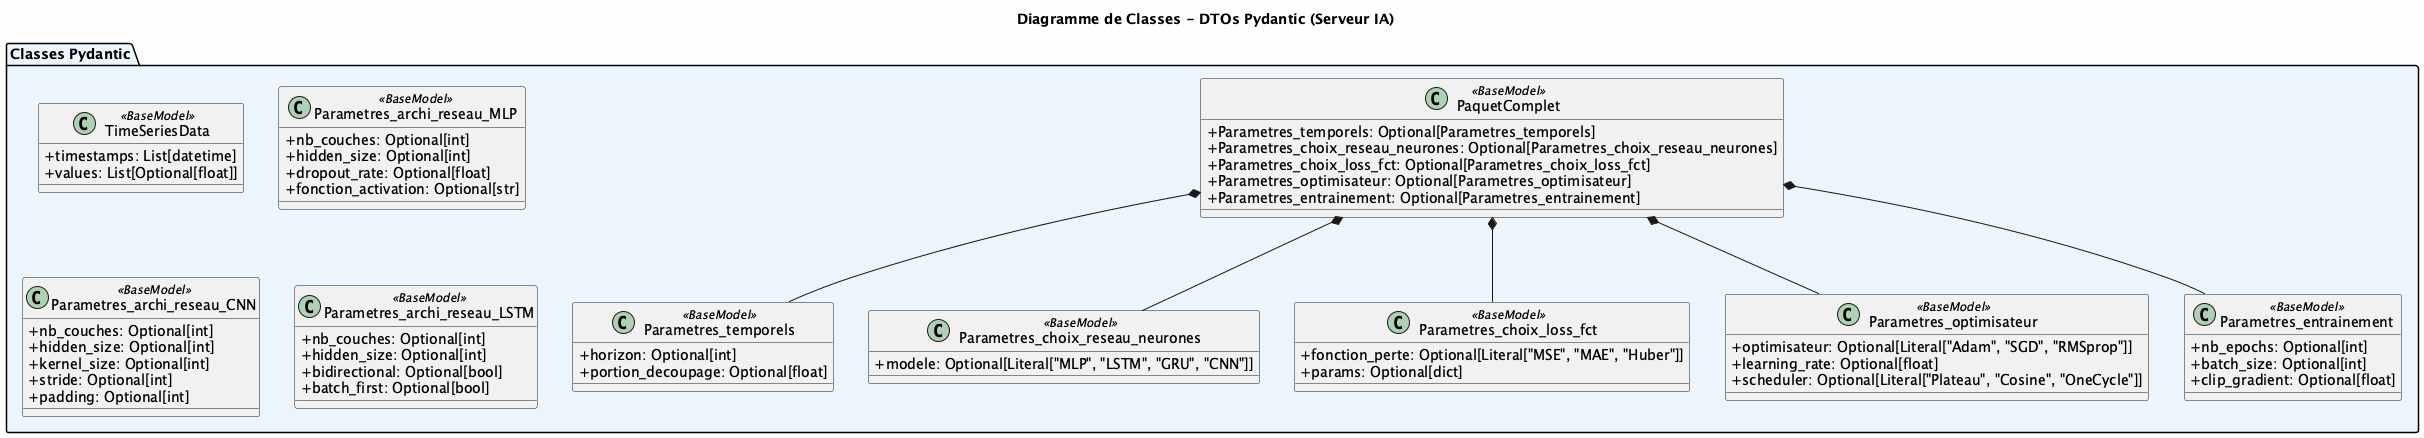

The diagram above was rendered by PlantUML. Its source (embedded in the PNG):
@startuml
skinparam classAttributeIconSize 0
skinparam backgroundColor #FEFEFE

title Diagramme de Classes - DTOs Pydantic (Serveur IA)

package "Classes Pydantic" #EBF5FB {
  class TimeSeriesData <<BaseModel>> {
    + timestamps: List[datetime]
    + values: List[Optional[float]]
  }
  
  class PaquetComplet <<BaseModel>> {
    + Parametres_temporels: Optional[Parametres_temporels]
    + Parametres_choix_reseau_neurones: Optional[Parametres_choix_reseau_neurones]
    + Parametres_choix_loss_fct: Optional[Parametres_choix_loss_fct]
    + Parametres_optimisateur: Optional[Parametres_optimisateur]
    + Parametres_entrainement: Optional[Parametres_entrainement]
  }
  
  class Parametres_temporels <<BaseModel>> {
    + horizon: Optional[int]
    + portion_decoupage: Optional[float]
  }
  
  class Parametres_choix_reseau_neurones <<BaseModel>> {
    + modele: Optional[Literal["MLP", "LSTM", "GRU", "CNN"]]
  }
  
  class Parametres_choix_loss_fct <<BaseModel>> {
    + fonction_perte: Optional[Literal["MSE", "MAE", "Huber"]]
    + params: Optional[dict]
  }
  
  class Parametres_optimisateur <<BaseModel>> {
    + optimisateur: Optional[Literal["Adam", "SGD", "RMSprop"]]
    + learning_rate: Optional[float]
    + scheduler: Optional[Literal["Plateau", "Cosine", "OneCycle"]]
  }
  
  class Parametres_entrainement <<BaseModel>> {
    + nb_epochs: Optional[int]
    + batch_size: Optional[int]
    + clip_gradient: Optional[float]
  }
  
  class Parametres_archi_reseau_MLP <<BaseModel>> {
    + nb_couches: Optional[int]
    + hidden_size: Optional[int]
    + dropout_rate: Optional[float]
    + fonction_activation: Optional[str]
  }
  
  class Parametres_archi_reseau_CNN <<BaseModel>> {
    + nb_couches: Optional[int]
    + hidden_size: Optional[int]
    + kernel_size: Optional[int]
    + stride: Optional[int]
    + padding: Optional[int]
  }
  
  class Parametres_archi_reseau_LSTM <<BaseModel>> {
    + nb_couches: Optional[int]
    + hidden_size: Optional[int]
    + bidirectional: Optional[bool]
    + batch_first: Optional[bool]
  }
}

PaquetComplet *-- Parametres_temporels
PaquetComplet *-- Parametres_choix_reseau_neurones
PaquetComplet *-- Parametres_choix_loss_fct
PaquetComplet *-- Parametres_optimisateur
PaquetComplet *-- Parametres_entrainement

@enduml